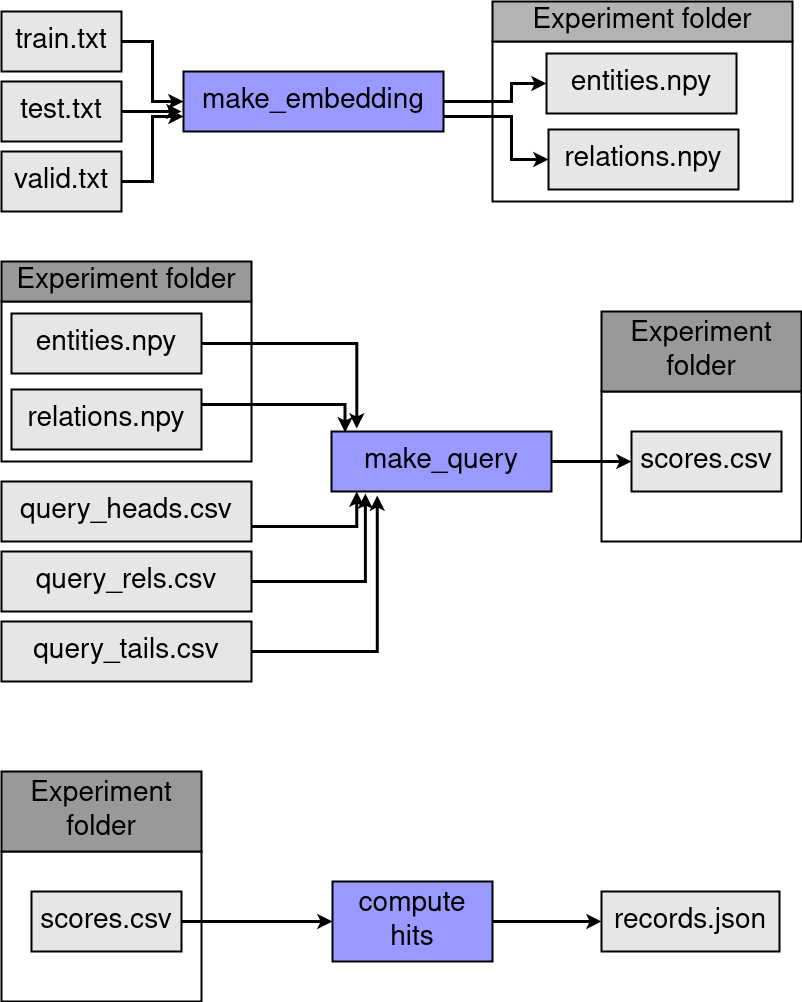

The diagram above was exported from draw.io. Its source (the exported page's mxGraphModel, read from the mxfile embedded in the PNG):
<mxGraphModel dx="796" dy="452" grid="1" gridSize="10" guides="1" tooltips="1" connect="1" arrows="1" fold="1" page="1" pageScale="1" pageWidth="850" pageHeight="1100" math="0" shadow="0">
  <root>
    <mxCell id="0" />
    <mxCell id="1" parent="0" />
    <mxCell id="ARmbsJsgm7v3Bs4lNA4X-11" value="" style="rounded=0;whiteSpace=wrap;html=1;fontSize=28;strokeWidth=2;" vertex="1" parent="1">
      <mxGeometry x="531" y="60" width="300" height="160" as="geometry" />
    </mxCell>
    <mxCell id="ARmbsJsgm7v3Bs4lNA4X-13" style="edgeStyle=orthogonalEdgeStyle;rounded=0;orthogonalLoop=1;jettySize=auto;html=1;entryX=0;entryY=0.5;entryDx=0;entryDy=0;fontSize=28;strokeWidth=3;" edge="1" parent="1" source="ARmbsJsgm7v3Bs4lNA4X-1" target="ARmbsJsgm7v3Bs4lNA4X-8">
      <mxGeometry relative="1" as="geometry" />
    </mxCell>
    <mxCell id="ARmbsJsgm7v3Bs4lNA4X-1" value="&lt;font style=&quot;font-size: 28px&quot;&gt;train.txt&lt;/font&gt;" style="rounded=0;whiteSpace=wrap;html=1;strokeWidth=2;gradientColor=none;fillColor=#E6E6E6;" vertex="1" parent="1">
      <mxGeometry x="40" y="30" width="120" height="60" as="geometry" />
    </mxCell>
    <mxCell id="ARmbsJsgm7v3Bs4lNA4X-14" style="edgeStyle=orthogonalEdgeStyle;rounded=0;orthogonalLoop=1;jettySize=auto;html=1;exitX=1;exitY=0.5;exitDx=0;exitDy=0;fontSize=28;strokeWidth=3;" edge="1" parent="1" source="ARmbsJsgm7v3Bs4lNA4X-6">
      <mxGeometry relative="1" as="geometry">
        <mxPoint x="220" y="130" as="targetPoint" />
        <Array as="points">
          <mxPoint x="190" y="130" />
          <mxPoint x="190" y="130" />
        </Array>
      </mxGeometry>
    </mxCell>
    <mxCell id="ARmbsJsgm7v3Bs4lNA4X-6" value="&lt;div style=&quot;font-size: 28px&quot;&gt;&lt;font style=&quot;font-size: 28px&quot;&gt;test.txt&lt;/font&gt;&lt;/div&gt;" style="rounded=0;whiteSpace=wrap;html=1;strokeWidth=2;gradientColor=none;fillColor=#E6E6E6;" vertex="1" parent="1">
      <mxGeometry x="40" y="100" width="120" height="60" as="geometry" />
    </mxCell>
    <mxCell id="ARmbsJsgm7v3Bs4lNA4X-15" style="edgeStyle=orthogonalEdgeStyle;rounded=0;orthogonalLoop=1;jettySize=auto;html=1;exitX=1;exitY=0.5;exitDx=0;exitDy=0;entryX=0;entryY=0.75;entryDx=0;entryDy=0;fontSize=28;strokeWidth=3;" edge="1" parent="1" source="ARmbsJsgm7v3Bs4lNA4X-7" target="ARmbsJsgm7v3Bs4lNA4X-8">
      <mxGeometry relative="1" as="geometry" />
    </mxCell>
    <mxCell id="ARmbsJsgm7v3Bs4lNA4X-7" value="&lt;font style=&quot;font-size: 28px&quot;&gt;valid.txt&lt;/font&gt;" style="rounded=0;whiteSpace=wrap;html=1;strokeWidth=2;gradientColor=none;fillColor=#E6E6E6;" vertex="1" parent="1">
      <mxGeometry x="40" y="170" width="120" height="60" as="geometry" />
    </mxCell>
    <mxCell id="ARmbsJsgm7v3Bs4lNA4X-16" style="edgeStyle=orthogonalEdgeStyle;rounded=0;orthogonalLoop=1;jettySize=auto;html=1;exitX=1;exitY=0.5;exitDx=0;exitDy=0;entryX=0;entryY=0.5;entryDx=0;entryDy=0;fontSize=28;strokeWidth=3;" edge="1" parent="1" source="ARmbsJsgm7v3Bs4lNA4X-8" target="ARmbsJsgm7v3Bs4lNA4X-9">
      <mxGeometry relative="1" as="geometry">
        <Array as="points">
          <mxPoint x="550" y="120" />
          <mxPoint x="550" y="102" />
        </Array>
      </mxGeometry>
    </mxCell>
    <mxCell id="ARmbsJsgm7v3Bs4lNA4X-17" style="edgeStyle=orthogonalEdgeStyle;rounded=0;orthogonalLoop=1;jettySize=auto;html=1;exitX=1;exitY=0.75;exitDx=0;exitDy=0;entryX=0;entryY=0.5;entryDx=0;entryDy=0;fontSize=28;strokeWidth=3;" edge="1" parent="1" source="ARmbsJsgm7v3Bs4lNA4X-8" target="ARmbsJsgm7v3Bs4lNA4X-10">
      <mxGeometry relative="1" as="geometry">
        <Array as="points">
          <mxPoint x="550" y="135" />
          <mxPoint x="550" y="178" />
        </Array>
      </mxGeometry>
    </mxCell>
    <mxCell id="ARmbsJsgm7v3Bs4lNA4X-8" value="make_embedding" style="rounded=0;whiteSpace=wrap;html=1;fontSize=28;fillColor=#9999FF;strokeWidth=2;" vertex="1" parent="1">
      <mxGeometry x="222" y="90" width="260" height="60" as="geometry" />
    </mxCell>
    <mxCell id="ARmbsJsgm7v3Bs4lNA4X-9" value="entities.npy" style="rounded=0;whiteSpace=wrap;html=1;fontSize=28;fillColor=#E6E6E6;strokeWidth=2;" vertex="1" parent="1">
      <mxGeometry x="585" y="72" width="190" height="60" as="geometry" />
    </mxCell>
    <mxCell id="ARmbsJsgm7v3Bs4lNA4X-10" value="relations.npy" style="rounded=0;whiteSpace=wrap;html=1;fontSize=28;fillColor=#E6E6E6;strokeWidth=2;" vertex="1" parent="1">
      <mxGeometry x="587" y="148" width="190" height="60" as="geometry" />
    </mxCell>
    <mxCell id="ARmbsJsgm7v3Bs4lNA4X-12" value="Experiment folder" style="rounded=0;whiteSpace=wrap;html=1;fontSize=28;strokeWidth=2;fillColor=#B3B3B3;" vertex="1" parent="1">
      <mxGeometry x="531" y="20" width="300" height="40" as="geometry" />
    </mxCell>
    <mxCell id="ARmbsJsgm7v3Bs4lNA4X-18" value="" style="rounded=0;whiteSpace=wrap;html=1;fontSize=28;strokeWidth=2;" vertex="1" parent="1">
      <mxGeometry x="40" y="320" width="250" height="160" as="geometry" />
    </mxCell>
    <mxCell id="ARmbsJsgm7v3Bs4lNA4X-31" style="edgeStyle=orthogonalEdgeStyle;rounded=0;orthogonalLoop=1;jettySize=auto;html=1;exitX=1;exitY=0.5;exitDx=0;exitDy=0;entryX=0.115;entryY=-0.05;entryDx=0;entryDy=0;entryPerimeter=0;fontSize=28;strokeWidth=3;" edge="1" parent="1" source="ARmbsJsgm7v3Bs4lNA4X-19" target="ARmbsJsgm7v3Bs4lNA4X-25">
      <mxGeometry relative="1" as="geometry" />
    </mxCell>
    <mxCell id="ARmbsJsgm7v3Bs4lNA4X-19" value="entities.npy" style="rounded=0;whiteSpace=wrap;html=1;fontSize=28;fillColor=#E6E6E6;strokeWidth=2;" vertex="1" parent="1">
      <mxGeometry x="50" y="332" width="190" height="60" as="geometry" />
    </mxCell>
    <mxCell id="ARmbsJsgm7v3Bs4lNA4X-32" style="edgeStyle=orthogonalEdgeStyle;rounded=0;orthogonalLoop=1;jettySize=auto;html=1;exitX=1;exitY=0.25;exitDx=0;exitDy=0;entryX=0.062;entryY=0.017;entryDx=0;entryDy=0;entryPerimeter=0;fontSize=28;strokeWidth=3;" edge="1" parent="1" source="ARmbsJsgm7v3Bs4lNA4X-20" target="ARmbsJsgm7v3Bs4lNA4X-25">
      <mxGeometry relative="1" as="geometry" />
    </mxCell>
    <mxCell id="ARmbsJsgm7v3Bs4lNA4X-20" value="relations.npy" style="rounded=0;whiteSpace=wrap;html=1;fontSize=28;fillColor=#E6E6E6;strokeWidth=2;" vertex="1" parent="1">
      <mxGeometry x="50" y="408" width="190" height="60" as="geometry" />
    </mxCell>
    <mxCell id="ARmbsJsgm7v3Bs4lNA4X-21" value="Experiment folder" style="rounded=0;whiteSpace=wrap;html=1;fontSize=28;strokeWidth=2;fillColor=#999999;" vertex="1" parent="1">
      <mxGeometry x="40" y="280" width="250" height="40" as="geometry" />
    </mxCell>
    <mxCell id="ARmbsJsgm7v3Bs4lNA4X-34" style="edgeStyle=orthogonalEdgeStyle;rounded=0;orthogonalLoop=1;jettySize=auto;html=1;exitX=1;exitY=0.75;exitDx=0;exitDy=0;entryX=0.115;entryY=1;entryDx=0;entryDy=0;entryPerimeter=0;fontSize=28;strokeWidth=3;" edge="1" parent="1" source="ARmbsJsgm7v3Bs4lNA4X-22" target="ARmbsJsgm7v3Bs4lNA4X-25">
      <mxGeometry relative="1" as="geometry" />
    </mxCell>
    <mxCell id="ARmbsJsgm7v3Bs4lNA4X-22" value="query_heads.csv" style="rounded=0;whiteSpace=wrap;html=1;fontSize=28;fillColor=#E6E6E6;strokeWidth=2;" vertex="1" parent="1">
      <mxGeometry x="40" y="500" width="250" height="60" as="geometry" />
    </mxCell>
    <mxCell id="ARmbsJsgm7v3Bs4lNA4X-35" style="edgeStyle=orthogonalEdgeStyle;rounded=0;orthogonalLoop=1;jettySize=auto;html=1;exitX=1;exitY=0.5;exitDx=0;exitDy=0;entryX=0.154;entryY=1.033;entryDx=0;entryDy=0;entryPerimeter=0;fontSize=28;strokeWidth=3;" edge="1" parent="1" source="ARmbsJsgm7v3Bs4lNA4X-23" target="ARmbsJsgm7v3Bs4lNA4X-25">
      <mxGeometry relative="1" as="geometry" />
    </mxCell>
    <mxCell id="ARmbsJsgm7v3Bs4lNA4X-23" value="query_rels.csv" style="rounded=0;whiteSpace=wrap;html=1;fontSize=28;fillColor=#E6E6E6;strokeWidth=2;" vertex="1" parent="1">
      <mxGeometry x="40" y="570" width="250" height="60" as="geometry" />
    </mxCell>
    <mxCell id="ARmbsJsgm7v3Bs4lNA4X-36" style="edgeStyle=orthogonalEdgeStyle;rounded=0;orthogonalLoop=1;jettySize=auto;html=1;exitX=1;exitY=0.5;exitDx=0;exitDy=0;entryX=0.208;entryY=1.067;entryDx=0;entryDy=0;entryPerimeter=0;fontSize=28;strokeWidth=3;" edge="1" parent="1" source="ARmbsJsgm7v3Bs4lNA4X-24" target="ARmbsJsgm7v3Bs4lNA4X-25">
      <mxGeometry relative="1" as="geometry" />
    </mxCell>
    <mxCell id="ARmbsJsgm7v3Bs4lNA4X-24" value="query_tails.csv" style="rounded=0;whiteSpace=wrap;html=1;fontSize=28;fillColor=#E6E6E6;strokeWidth=2;" vertex="1" parent="1">
      <mxGeometry x="40" y="640" width="250" height="60" as="geometry" />
    </mxCell>
    <mxCell id="ARmbsJsgm7v3Bs4lNA4X-25" value="make_query" style="rounded=0;whiteSpace=wrap;html=1;fontSize=28;fillColor=#9999FF;strokeWidth=2;" vertex="1" parent="1">
      <mxGeometry x="370" y="450" width="220" height="60" as="geometry" />
    </mxCell>
    <mxCell id="ARmbsJsgm7v3Bs4lNA4X-26" value="" style="rounded=0;whiteSpace=wrap;html=1;fontSize=28;strokeWidth=2;" vertex="1" parent="1">
      <mxGeometry x="640" y="410" width="200" height="150" as="geometry" />
    </mxCell>
    <mxCell id="ARmbsJsgm7v3Bs4lNA4X-37" style="edgeStyle=orthogonalEdgeStyle;rounded=0;orthogonalLoop=1;jettySize=auto;html=1;exitX=1;exitY=0.5;exitDx=0;exitDy=0;entryX=0;entryY=0.5;entryDx=0;entryDy=0;fontSize=28;strokeWidth=3;" edge="1" parent="1" source="ARmbsJsgm7v3Bs4lNA4X-25" target="ARmbsJsgm7v3Bs4lNA4X-30">
      <mxGeometry relative="1" as="geometry" />
    </mxCell>
    <mxCell id="ARmbsJsgm7v3Bs4lNA4X-27" value="Experiment folder" style="rounded=0;whiteSpace=wrap;html=1;fontSize=28;strokeWidth=2;fillColor=#999999;" vertex="1" parent="1">
      <mxGeometry x="640" y="330" width="200" height="80" as="geometry" />
    </mxCell>
    <mxCell id="ARmbsJsgm7v3Bs4lNA4X-30" value="scores.csv" style="rounded=0;whiteSpace=wrap;html=1;fontSize=28;fillColor=#E6E6E6;strokeWidth=2;" vertex="1" parent="1">
      <mxGeometry x="670" y="450" width="150" height="60" as="geometry" />
    </mxCell>
    <mxCell id="ARmbsJsgm7v3Bs4lNA4X-38" value="" style="rounded=0;whiteSpace=wrap;html=1;fontSize=28;strokeWidth=2;" vertex="1" parent="1">
      <mxGeometry x="40" y="870" width="200" height="150" as="geometry" />
    </mxCell>
    <mxCell id="ARmbsJsgm7v3Bs4lNA4X-39" value="Experiment folder" style="rounded=0;whiteSpace=wrap;html=1;fontSize=28;strokeWidth=2;fillColor=#999999;" vertex="1" parent="1">
      <mxGeometry x="40" y="790" width="200" height="80" as="geometry" />
    </mxCell>
    <mxCell id="ARmbsJsgm7v3Bs4lNA4X-44" style="edgeStyle=orthogonalEdgeStyle;rounded=0;orthogonalLoop=1;jettySize=auto;html=1;exitX=1;exitY=0.5;exitDx=0;exitDy=0;fontSize=28;strokeWidth=3;" edge="1" parent="1" source="ARmbsJsgm7v3Bs4lNA4X-40" target="ARmbsJsgm7v3Bs4lNA4X-41">
      <mxGeometry relative="1" as="geometry" />
    </mxCell>
    <mxCell id="ARmbsJsgm7v3Bs4lNA4X-40" value="scores.csv" style="rounded=0;whiteSpace=wrap;html=1;fontSize=28;fillColor=#E6E6E6;strokeWidth=2;" vertex="1" parent="1">
      <mxGeometry x="70" y="910" width="150" height="60" as="geometry" />
    </mxCell>
    <mxCell id="ARmbsJsgm7v3Bs4lNA4X-45" style="edgeStyle=orthogonalEdgeStyle;rounded=0;orthogonalLoop=1;jettySize=auto;html=1;exitX=1;exitY=0.5;exitDx=0;exitDy=0;entryX=0;entryY=0.5;entryDx=0;entryDy=0;fontSize=28;strokeWidth=3;" edge="1" parent="1" source="ARmbsJsgm7v3Bs4lNA4X-41" target="ARmbsJsgm7v3Bs4lNA4X-42">
      <mxGeometry relative="1" as="geometry" />
    </mxCell>
    <mxCell id="ARmbsJsgm7v3Bs4lNA4X-41" value="&lt;div&gt;compute&lt;/div&gt;&lt;div&gt;hits&lt;br&gt;&lt;/div&gt;" style="rounded=0;whiteSpace=wrap;html=1;fontSize=28;fillColor=#9999FF;strokeColor=#000000;strokeWidth=2;" vertex="1" parent="1">
      <mxGeometry x="371" y="900" width="160" height="80" as="geometry" />
    </mxCell>
    <mxCell id="ARmbsJsgm7v3Bs4lNA4X-42" value="records.json" style="rounded=0;whiteSpace=wrap;html=1;fontSize=28;fillColor=#E6E6E6;strokeWidth=2;" vertex="1" parent="1">
      <mxGeometry x="640" y="910" width="178" height="60" as="geometry" />
    </mxCell>
  </root>
</mxGraphModel>